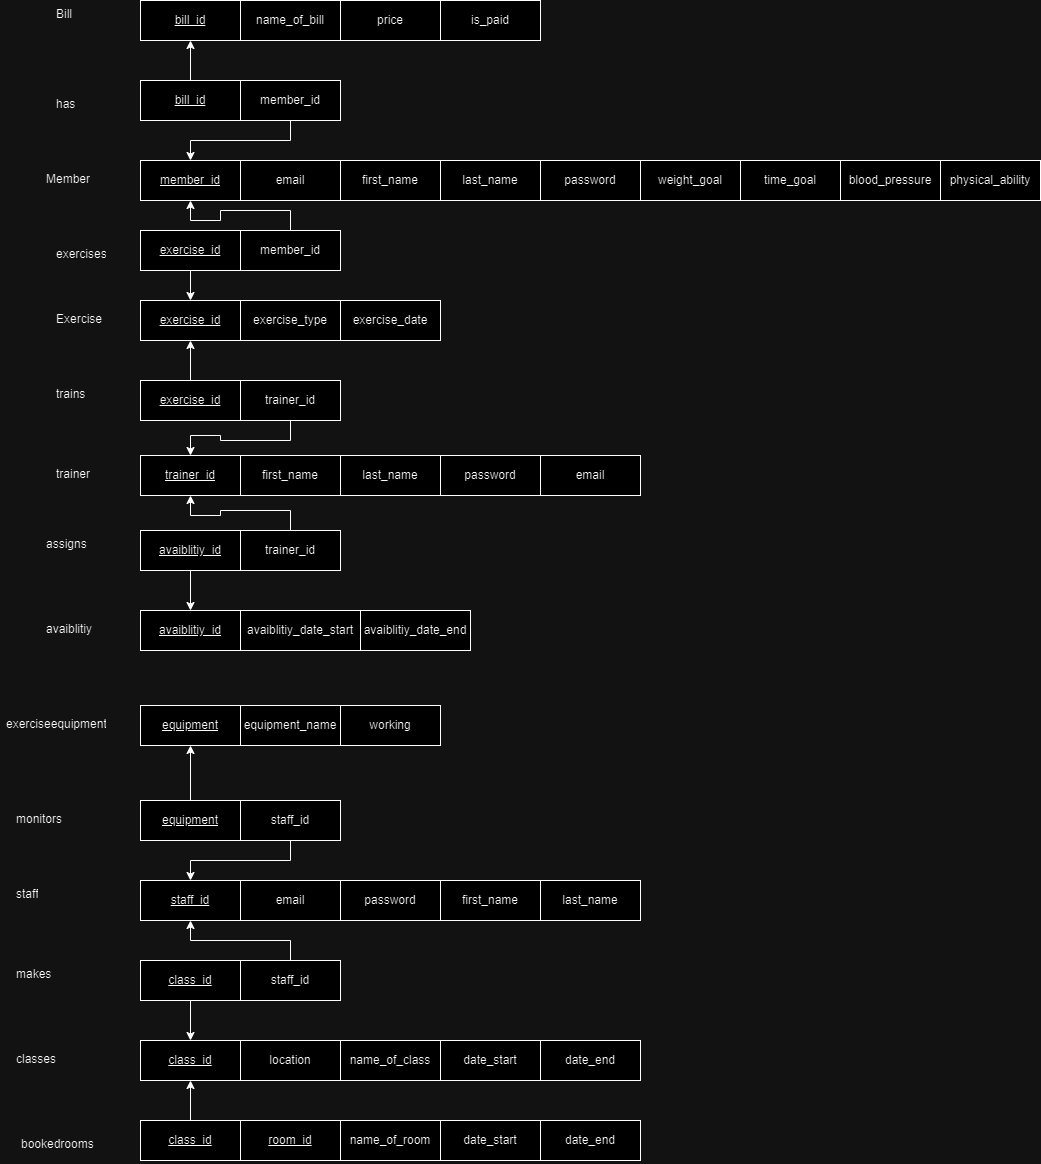

The diagram above was exported from draw.io. Its source (the exported page's mxGraphModel, read from the mxfile embedded in the PNG):
<mxGraphModel dx="1371" dy="1655" grid="1" gridSize="10" guides="1" tooltips="1" connect="1" arrows="1" fold="1" page="1" pageScale="1" pageWidth="850" pageHeight="1100" math="0" shadow="0">
  <root>
    <mxCell id="0" />
    <mxCell id="1" parent="0" />
    <mxCell id="F5P_uroOsm6jD2lfCEP9-1" value="&lt;u&gt;member_id&lt;/u&gt;" style="whiteSpace=wrap;html=1;align=center;" vertex="1" parent="1">
      <mxGeometry x="130" y="130" width="100" height="40" as="geometry" />
    </mxCell>
    <mxCell id="F5P_uroOsm6jD2lfCEP9-2" value="email" style="whiteSpace=wrap;html=1;align=center;" vertex="1" parent="1">
      <mxGeometry x="230" y="130" width="100" height="40" as="geometry" />
    </mxCell>
    <mxCell id="F5P_uroOsm6jD2lfCEP9-3" value="Member" style="text;strokeColor=none;fillColor=none;spacingLeft=4;spacingRight=4;overflow=hidden;rotatable=0;points=[[0,0.5],[1,0.5]];portConstraint=eastwest;fontSize=12;whiteSpace=wrap;html=1;" vertex="1" parent="1">
      <mxGeometry x="30" y="135" width="60" height="35" as="geometry" />
    </mxCell>
    <mxCell id="F5P_uroOsm6jD2lfCEP9-4" value="first_name" style="whiteSpace=wrap;html=1;align=center;" vertex="1" parent="1">
      <mxGeometry x="330" y="130" width="100" height="40" as="geometry" />
    </mxCell>
    <mxCell id="F5P_uroOsm6jD2lfCEP9-5" value="last_name" style="whiteSpace=wrap;html=1;align=center;" vertex="1" parent="1">
      <mxGeometry x="430" y="130" width="100" height="40" as="geometry" />
    </mxCell>
    <mxCell id="F5P_uroOsm6jD2lfCEP9-6" value="password" style="whiteSpace=wrap;html=1;align=center;" vertex="1" parent="1">
      <mxGeometry x="530" y="130" width="100" height="40" as="geometry" />
    </mxCell>
    <mxCell id="F5P_uroOsm6jD2lfCEP9-7" value="weight_goal" style="whiteSpace=wrap;html=1;align=center;" vertex="1" parent="1">
      <mxGeometry x="630" y="130" width="100" height="40" as="geometry" />
    </mxCell>
    <mxCell id="F5P_uroOsm6jD2lfCEP9-8" value="time_goal" style="whiteSpace=wrap;html=1;align=center;" vertex="1" parent="1">
      <mxGeometry x="730" y="130" width="100" height="40" as="geometry" />
    </mxCell>
    <mxCell id="F5P_uroOsm6jD2lfCEP9-9" value="blood_pressure" style="whiteSpace=wrap;html=1;align=center;" vertex="1" parent="1">
      <mxGeometry x="830" y="130" width="100" height="40" as="geometry" />
    </mxCell>
    <mxCell id="F5P_uroOsm6jD2lfCEP9-10" value="physical_ability" style="whiteSpace=wrap;html=1;align=center;" vertex="1" parent="1">
      <mxGeometry x="930" y="130" width="100" height="40" as="geometry" />
    </mxCell>
    <mxCell id="F5P_uroOsm6jD2lfCEP9-11" value="Bill" style="text;strokeColor=none;fillColor=none;spacingLeft=4;spacingRight=4;overflow=hidden;rotatable=0;points=[[0,0.5],[1,0.5]];portConstraint=eastwest;fontSize=12;whiteSpace=wrap;html=1;" vertex="1" parent="1">
      <mxGeometry x="40" y="-30" width="40" height="30" as="geometry" />
    </mxCell>
    <mxCell id="F5P_uroOsm6jD2lfCEP9-13" value="&lt;u&gt;bill_id&lt;/u&gt;" style="whiteSpace=wrap;html=1;align=center;" vertex="1" parent="1">
      <mxGeometry x="130" y="-30" width="100" height="40" as="geometry" />
    </mxCell>
    <mxCell id="F5P_uroOsm6jD2lfCEP9-14" value="name_of_bill" style="whiteSpace=wrap;html=1;align=center;" vertex="1" parent="1">
      <mxGeometry x="230" y="-30" width="100" height="40" as="geometry" />
    </mxCell>
    <mxCell id="F5P_uroOsm6jD2lfCEP9-17" value="price" style="whiteSpace=wrap;html=1;align=center;" vertex="1" parent="1">
      <mxGeometry x="330" y="-30" width="100" height="40" as="geometry" />
    </mxCell>
    <mxCell id="F5P_uroOsm6jD2lfCEP9-18" value="is_paid" style="whiteSpace=wrap;html=1;align=center;" vertex="1" parent="1">
      <mxGeometry x="430" y="-30" width="100" height="40" as="geometry" />
    </mxCell>
    <mxCell id="F5P_uroOsm6jD2lfCEP9-21" value="Exercise" style="text;strokeColor=none;fillColor=none;spacingLeft=4;spacingRight=4;overflow=hidden;rotatable=0;points=[[0,0.5],[1,0.5]];portConstraint=eastwest;fontSize=12;whiteSpace=wrap;html=1;" vertex="1" parent="1">
      <mxGeometry x="40" y="275" width="60" height="30" as="geometry" />
    </mxCell>
    <mxCell id="F5P_uroOsm6jD2lfCEP9-22" value="&lt;u&gt;exercise_id&lt;/u&gt;" style="whiteSpace=wrap;html=1;align=center;" vertex="1" parent="1">
      <mxGeometry x="130" y="270" width="100" height="40" as="geometry" />
    </mxCell>
    <mxCell id="F5P_uroOsm6jD2lfCEP9-23" value="exercise_type" style="whiteSpace=wrap;html=1;align=center;" vertex="1" parent="1">
      <mxGeometry x="230" y="270" width="100" height="40" as="geometry" />
    </mxCell>
    <mxCell id="F5P_uroOsm6jD2lfCEP9-24" value="exercise_date" style="whiteSpace=wrap;html=1;align=center;" vertex="1" parent="1">
      <mxGeometry x="330" y="270" width="100" height="40" as="geometry" />
    </mxCell>
    <mxCell id="F5P_uroOsm6jD2lfCEP9-32" style="edgeStyle=orthogonalEdgeStyle;rounded=0;orthogonalLoop=1;jettySize=auto;html=1;entryX=0.5;entryY=1;entryDx=0;entryDy=0;" edge="1" parent="1" source="F5P_uroOsm6jD2lfCEP9-26" target="F5P_uroOsm6jD2lfCEP9-13">
      <mxGeometry relative="1" as="geometry" />
    </mxCell>
    <mxCell id="F5P_uroOsm6jD2lfCEP9-26" value="&lt;u&gt;bill_id&lt;/u&gt;" style="whiteSpace=wrap;html=1;align=center;" vertex="1" parent="1">
      <mxGeometry x="130" y="50" width="100" height="40" as="geometry" />
    </mxCell>
    <mxCell id="F5P_uroOsm6jD2lfCEP9-33" style="edgeStyle=orthogonalEdgeStyle;rounded=0;orthogonalLoop=1;jettySize=auto;html=1;entryX=0.5;entryY=0;entryDx=0;entryDy=0;" edge="1" parent="1" source="F5P_uroOsm6jD2lfCEP9-27" target="F5P_uroOsm6jD2lfCEP9-1">
      <mxGeometry relative="1" as="geometry" />
    </mxCell>
    <mxCell id="F5P_uroOsm6jD2lfCEP9-27" value="member_id" style="whiteSpace=wrap;html=1;align=center;" vertex="1" parent="1">
      <mxGeometry x="230" y="50" width="100" height="40" as="geometry" />
    </mxCell>
    <mxCell id="F5P_uroOsm6jD2lfCEP9-28" value="has" style="text;strokeColor=none;fillColor=none;spacingLeft=4;spacingRight=4;overflow=hidden;rotatable=0;points=[[0,0.5],[1,0.5]];portConstraint=eastwest;fontSize=12;whiteSpace=wrap;html=1;" vertex="1" parent="1">
      <mxGeometry x="40" y="60" width="40" height="30" as="geometry" />
    </mxCell>
    <mxCell id="F5P_uroOsm6jD2lfCEP9-31" value="exercises" style="text;strokeColor=none;fillColor=none;spacingLeft=4;spacingRight=4;overflow=hidden;rotatable=0;points=[[0,0.5],[1,0.5]];portConstraint=eastwest;fontSize=12;whiteSpace=wrap;html=1;" vertex="1" parent="1">
      <mxGeometry x="40" y="210" width="60" height="30" as="geometry" />
    </mxCell>
    <mxCell id="F5P_uroOsm6jD2lfCEP9-41" style="edgeStyle=orthogonalEdgeStyle;rounded=0;orthogonalLoop=1;jettySize=auto;html=1;" edge="1" parent="1" source="F5P_uroOsm6jD2lfCEP9-34" target="F5P_uroOsm6jD2lfCEP9-22">
      <mxGeometry relative="1" as="geometry" />
    </mxCell>
    <mxCell id="F5P_uroOsm6jD2lfCEP9-34" value="exercise_id" style="whiteSpace=wrap;html=1;align=center;fontStyle=4" vertex="1" parent="1">
      <mxGeometry x="130" y="200" width="100" height="40" as="geometry" />
    </mxCell>
    <mxCell id="F5P_uroOsm6jD2lfCEP9-37" style="edgeStyle=orthogonalEdgeStyle;rounded=0;orthogonalLoop=1;jettySize=auto;html=1;entryX=0.5;entryY=1;entryDx=0;entryDy=0;" edge="1" parent="1" source="F5P_uroOsm6jD2lfCEP9-35" target="F5P_uroOsm6jD2lfCEP9-1">
      <mxGeometry relative="1" as="geometry" />
    </mxCell>
    <mxCell id="F5P_uroOsm6jD2lfCEP9-35" value="member_id" style="whiteSpace=wrap;html=1;align=center;" vertex="1" parent="1">
      <mxGeometry x="230" y="200" width="100" height="40" as="geometry" />
    </mxCell>
    <mxCell id="F5P_uroOsm6jD2lfCEP9-38" value="trains" style="text;strokeColor=none;fillColor=none;spacingLeft=4;spacingRight=4;overflow=hidden;rotatable=0;points=[[0,0.5],[1,0.5]];portConstraint=eastwest;fontSize=12;whiteSpace=wrap;html=1;" vertex="1" parent="1">
      <mxGeometry x="40" y="350" width="40" height="30" as="geometry" />
    </mxCell>
    <mxCell id="F5P_uroOsm6jD2lfCEP9-42" style="edgeStyle=orthogonalEdgeStyle;rounded=0;orthogonalLoop=1;jettySize=auto;html=1;entryX=0.5;entryY=1;entryDx=0;entryDy=0;" edge="1" parent="1" source="F5P_uroOsm6jD2lfCEP9-39" target="F5P_uroOsm6jD2lfCEP9-22">
      <mxGeometry relative="1" as="geometry" />
    </mxCell>
    <mxCell id="F5P_uroOsm6jD2lfCEP9-39" value="&lt;u&gt;exercise_id&lt;/u&gt;" style="whiteSpace=wrap;html=1;align=center;" vertex="1" parent="1">
      <mxGeometry x="130" y="350" width="100" height="40" as="geometry" />
    </mxCell>
    <mxCell id="F5P_uroOsm6jD2lfCEP9-49" style="edgeStyle=orthogonalEdgeStyle;rounded=0;orthogonalLoop=1;jettySize=auto;html=1;entryX=0.5;entryY=0;entryDx=0;entryDy=0;" edge="1" parent="1" source="F5P_uroOsm6jD2lfCEP9-40" target="F5P_uroOsm6jD2lfCEP9-44">
      <mxGeometry relative="1" as="geometry" />
    </mxCell>
    <mxCell id="F5P_uroOsm6jD2lfCEP9-40" value="trainer_id" style="whiteSpace=wrap;html=1;align=center;" vertex="1" parent="1">
      <mxGeometry x="230" y="350" width="100" height="40" as="geometry" />
    </mxCell>
    <mxCell id="F5P_uroOsm6jD2lfCEP9-43" value="trainer" style="text;strokeColor=none;fillColor=none;spacingLeft=4;spacingRight=4;overflow=hidden;rotatable=0;points=[[0,0.5],[1,0.5]];portConstraint=eastwest;fontSize=12;whiteSpace=wrap;html=1;" vertex="1" parent="1">
      <mxGeometry x="40" y="430" width="50" height="30" as="geometry" />
    </mxCell>
    <mxCell id="F5P_uroOsm6jD2lfCEP9-44" value="trainer_id" style="whiteSpace=wrap;html=1;align=center;fontStyle=4" vertex="1" parent="1">
      <mxGeometry x="130" y="425" width="100" height="40" as="geometry" />
    </mxCell>
    <mxCell id="F5P_uroOsm6jD2lfCEP9-45" value="first_name" style="whiteSpace=wrap;html=1;align=center;" vertex="1" parent="1">
      <mxGeometry x="230" y="425" width="100" height="40" as="geometry" />
    </mxCell>
    <mxCell id="F5P_uroOsm6jD2lfCEP9-46" value="last_name" style="whiteSpace=wrap;html=1;align=center;" vertex="1" parent="1">
      <mxGeometry x="330" y="425" width="100" height="40" as="geometry" />
    </mxCell>
    <mxCell id="F5P_uroOsm6jD2lfCEP9-47" value="password" style="whiteSpace=wrap;html=1;align=center;" vertex="1" parent="1">
      <mxGeometry x="430" y="425" width="100" height="40" as="geometry" />
    </mxCell>
    <mxCell id="F5P_uroOsm6jD2lfCEP9-48" value="email" style="whiteSpace=wrap;html=1;align=center;" vertex="1" parent="1">
      <mxGeometry x="530" y="425" width="100" height="40" as="geometry" />
    </mxCell>
    <mxCell id="F5P_uroOsm6jD2lfCEP9-50" value="assigns" style="text;strokeColor=none;fillColor=none;spacingLeft=4;spacingRight=4;overflow=hidden;rotatable=0;points=[[0,0.5],[1,0.5]];portConstraint=eastwest;fontSize=12;whiteSpace=wrap;html=1;" vertex="1" parent="1">
      <mxGeometry x="30" y="500" width="70" height="30" as="geometry" />
    </mxCell>
    <mxCell id="F5P_uroOsm6jD2lfCEP9-57" style="edgeStyle=orthogonalEdgeStyle;rounded=0;orthogonalLoop=1;jettySize=auto;html=1;entryX=0.5;entryY=0;entryDx=0;entryDy=0;" edge="1" parent="1" source="F5P_uroOsm6jD2lfCEP9-51" target="F5P_uroOsm6jD2lfCEP9-54">
      <mxGeometry relative="1" as="geometry" />
    </mxCell>
    <mxCell id="F5P_uroOsm6jD2lfCEP9-51" value="&lt;u&gt;avaiblitiy_id&lt;/u&gt;" style="whiteSpace=wrap;html=1;align=center;" vertex="1" parent="1">
      <mxGeometry x="130" y="500" width="100" height="40" as="geometry" />
    </mxCell>
    <mxCell id="F5P_uroOsm6jD2lfCEP9-53" style="edgeStyle=orthogonalEdgeStyle;rounded=0;orthogonalLoop=1;jettySize=auto;html=1;entryX=0.5;entryY=1;entryDx=0;entryDy=0;" edge="1" parent="1" source="F5P_uroOsm6jD2lfCEP9-52" target="F5P_uroOsm6jD2lfCEP9-44">
      <mxGeometry relative="1" as="geometry" />
    </mxCell>
    <mxCell id="F5P_uroOsm6jD2lfCEP9-52" value="trainer_id" style="whiteSpace=wrap;html=1;align=center;" vertex="1" parent="1">
      <mxGeometry x="230" y="500" width="100" height="40" as="geometry" />
    </mxCell>
    <mxCell id="F5P_uroOsm6jD2lfCEP9-54" value="avaiblitiy_id" style="whiteSpace=wrap;html=1;align=center;fontStyle=4" vertex="1" parent="1">
      <mxGeometry x="130" y="580" width="100" height="40" as="geometry" />
    </mxCell>
    <mxCell id="F5P_uroOsm6jD2lfCEP9-55" value="avaiblitiy_date_start" style="whiteSpace=wrap;html=1;align=center;" vertex="1" parent="1">
      <mxGeometry x="230" y="580" width="120" height="40" as="geometry" />
    </mxCell>
    <mxCell id="F5P_uroOsm6jD2lfCEP9-56" value="avaiblitiy_date_end" style="whiteSpace=wrap;html=1;align=center;" vertex="1" parent="1">
      <mxGeometry x="350" y="580" width="110" height="40" as="geometry" />
    </mxCell>
    <mxCell id="F5P_uroOsm6jD2lfCEP9-58" value="avaiblitiy" style="text;strokeColor=none;fillColor=none;spacingLeft=4;spacingRight=4;overflow=hidden;rotatable=0;points=[[0,0.5],[1,0.5]];portConstraint=eastwest;fontSize=12;whiteSpace=wrap;html=1;" vertex="1" parent="1">
      <mxGeometry x="30" y="585" width="60" height="30" as="geometry" />
    </mxCell>
    <mxCell id="F5P_uroOsm6jD2lfCEP9-59" value="exerciseequipment" style="text;strokeColor=none;fillColor=none;spacingLeft=4;spacingRight=4;overflow=hidden;rotatable=0;points=[[0,0.5],[1,0.5]];portConstraint=eastwest;fontSize=12;whiteSpace=wrap;html=1;" vertex="1" parent="1">
      <mxGeometry x="-10" y="680" width="110" height="30" as="geometry" />
    </mxCell>
    <mxCell id="F5P_uroOsm6jD2lfCEP9-60" value="equipment" style="whiteSpace=wrap;html=1;align=center;fontStyle=4" vertex="1" parent="1">
      <mxGeometry x="130" y="675" width="100" height="40" as="geometry" />
    </mxCell>
    <mxCell id="F5P_uroOsm6jD2lfCEP9-61" value="equipment_name" style="whiteSpace=wrap;html=1;align=center;" vertex="1" parent="1">
      <mxGeometry x="230" y="675" width="100" height="40" as="geometry" />
    </mxCell>
    <mxCell id="F5P_uroOsm6jD2lfCEP9-62" value="working" style="whiteSpace=wrap;html=1;align=center;" vertex="1" parent="1">
      <mxGeometry x="330" y="675" width="100" height="40" as="geometry" />
    </mxCell>
    <mxCell id="F5P_uroOsm6jD2lfCEP9-65" style="edgeStyle=orthogonalEdgeStyle;rounded=0;orthogonalLoop=1;jettySize=auto;html=1;entryX=0.5;entryY=1;entryDx=0;entryDy=0;" edge="1" parent="1" source="F5P_uroOsm6jD2lfCEP9-63" target="F5P_uroOsm6jD2lfCEP9-60">
      <mxGeometry relative="1" as="geometry" />
    </mxCell>
    <mxCell id="F5P_uroOsm6jD2lfCEP9-63" value="equipment" style="whiteSpace=wrap;html=1;align=center;fontStyle=4" vertex="1" parent="1">
      <mxGeometry x="130" y="770" width="100" height="40" as="geometry" />
    </mxCell>
    <mxCell id="F5P_uroOsm6jD2lfCEP9-70" style="edgeStyle=orthogonalEdgeStyle;rounded=0;orthogonalLoop=1;jettySize=auto;html=1;entryX=0.5;entryY=0;entryDx=0;entryDy=0;" edge="1" parent="1" source="F5P_uroOsm6jD2lfCEP9-64" target="F5P_uroOsm6jD2lfCEP9-68">
      <mxGeometry relative="1" as="geometry" />
    </mxCell>
    <mxCell id="F5P_uroOsm6jD2lfCEP9-64" value="staff_id" style="whiteSpace=wrap;html=1;align=center;" vertex="1" parent="1">
      <mxGeometry x="230" y="770" width="100" height="40" as="geometry" />
    </mxCell>
    <mxCell id="F5P_uroOsm6jD2lfCEP9-66" value="monitors" style="text;strokeColor=none;fillColor=none;spacingLeft=4;spacingRight=4;overflow=hidden;rotatable=0;points=[[0,0.5],[1,0.5]];portConstraint=eastwest;fontSize=12;whiteSpace=wrap;html=1;" vertex="1" parent="1">
      <mxGeometry y="775" width="80" height="30" as="geometry" />
    </mxCell>
    <mxCell id="F5P_uroOsm6jD2lfCEP9-67" value="staff" style="text;strokeColor=none;fillColor=none;spacingLeft=4;spacingRight=4;overflow=hidden;rotatable=0;points=[[0,0.5],[1,0.5]];portConstraint=eastwest;fontSize=12;whiteSpace=wrap;html=1;" vertex="1" parent="1">
      <mxGeometry y="850" width="40" height="30" as="geometry" />
    </mxCell>
    <mxCell id="F5P_uroOsm6jD2lfCEP9-68" value="staff_id" style="whiteSpace=wrap;html=1;align=center;fontStyle=4" vertex="1" parent="1">
      <mxGeometry x="130" y="850" width="100" height="40" as="geometry" />
    </mxCell>
    <mxCell id="F5P_uroOsm6jD2lfCEP9-69" value="email" style="whiteSpace=wrap;html=1;align=center;" vertex="1" parent="1">
      <mxGeometry x="230" y="850" width="100" height="40" as="geometry" />
    </mxCell>
    <mxCell id="F5P_uroOsm6jD2lfCEP9-71" value="password" style="whiteSpace=wrap;html=1;align=center;" vertex="1" parent="1">
      <mxGeometry x="330" y="850" width="100" height="40" as="geometry" />
    </mxCell>
    <mxCell id="F5P_uroOsm6jD2lfCEP9-72" value="first_name" style="whiteSpace=wrap;html=1;align=center;" vertex="1" parent="1">
      <mxGeometry x="430" y="850" width="100" height="40" as="geometry" />
    </mxCell>
    <mxCell id="F5P_uroOsm6jD2lfCEP9-73" value="last_name" style="whiteSpace=wrap;html=1;align=center;" vertex="1" parent="1">
      <mxGeometry x="530" y="850" width="100" height="40" as="geometry" />
    </mxCell>
    <mxCell id="F5P_uroOsm6jD2lfCEP9-74" value="makes" style="text;strokeColor=none;fillColor=none;spacingLeft=4;spacingRight=4;overflow=hidden;rotatable=0;points=[[0,0.5],[1,0.5]];portConstraint=eastwest;fontSize=12;whiteSpace=wrap;html=1;" vertex="1" parent="1">
      <mxGeometry y="930" width="50" height="30" as="geometry" />
    </mxCell>
    <mxCell id="F5P_uroOsm6jD2lfCEP9-79" style="edgeStyle=orthogonalEdgeStyle;rounded=0;orthogonalLoop=1;jettySize=auto;html=1;entryX=0.5;entryY=0;entryDx=0;entryDy=0;" edge="1" parent="1" source="F5P_uroOsm6jD2lfCEP9-75" target="F5P_uroOsm6jD2lfCEP9-78">
      <mxGeometry relative="1" as="geometry" />
    </mxCell>
    <mxCell id="F5P_uroOsm6jD2lfCEP9-75" value="class_id" style="whiteSpace=wrap;html=1;align=center;fontStyle=4" vertex="1" parent="1">
      <mxGeometry x="130" y="930" width="100" height="40" as="geometry" />
    </mxCell>
    <mxCell id="F5P_uroOsm6jD2lfCEP9-77" style="edgeStyle=orthogonalEdgeStyle;rounded=0;orthogonalLoop=1;jettySize=auto;html=1;entryX=0.5;entryY=1;entryDx=0;entryDy=0;" edge="1" parent="1" source="F5P_uroOsm6jD2lfCEP9-76" target="F5P_uroOsm6jD2lfCEP9-68">
      <mxGeometry relative="1" as="geometry" />
    </mxCell>
    <mxCell id="F5P_uroOsm6jD2lfCEP9-76" value="staff_id" style="whiteSpace=wrap;html=1;align=center;" vertex="1" parent="1">
      <mxGeometry x="230" y="930" width="100" height="40" as="geometry" />
    </mxCell>
    <mxCell id="F5P_uroOsm6jD2lfCEP9-78" value="class_id" style="whiteSpace=wrap;html=1;align=center;fontStyle=4" vertex="1" parent="1">
      <mxGeometry x="130" y="1010" width="100" height="40" as="geometry" />
    </mxCell>
    <mxCell id="F5P_uroOsm6jD2lfCEP9-80" value="location" style="whiteSpace=wrap;html=1;align=center;" vertex="1" parent="1">
      <mxGeometry x="230" y="1010" width="100" height="40" as="geometry" />
    </mxCell>
    <mxCell id="F5P_uroOsm6jD2lfCEP9-81" value="name_of_class" style="whiteSpace=wrap;html=1;align=center;" vertex="1" parent="1">
      <mxGeometry x="330" y="1010" width="100" height="40" as="geometry" />
    </mxCell>
    <mxCell id="F5P_uroOsm6jD2lfCEP9-82" value="classes" style="text;strokeColor=none;fillColor=none;spacingLeft=4;spacingRight=4;overflow=hidden;rotatable=0;points=[[0,0.5],[1,0.5]];portConstraint=eastwest;fontSize=12;whiteSpace=wrap;html=1;" vertex="1" parent="1">
      <mxGeometry y="1015" width="70" height="30" as="geometry" />
    </mxCell>
    <mxCell id="F5P_uroOsm6jD2lfCEP9-83" value="date_start" style="whiteSpace=wrap;html=1;align=center;" vertex="1" parent="1">
      <mxGeometry x="430" y="1010" width="100" height="40" as="geometry" />
    </mxCell>
    <mxCell id="F5P_uroOsm6jD2lfCEP9-84" value="date_end" style="whiteSpace=wrap;html=1;align=center;" vertex="1" parent="1">
      <mxGeometry x="530" y="1010" width="100" height="40" as="geometry" />
    </mxCell>
    <mxCell id="F5P_uroOsm6jD2lfCEP9-86" value="bookedrooms" style="text;strokeColor=none;fillColor=none;spacingLeft=4;spacingRight=4;overflow=hidden;rotatable=0;points=[[0,0.5],[1,0.5]];portConstraint=eastwest;fontSize=12;whiteSpace=wrap;html=1;" vertex="1" parent="1">
      <mxGeometry x="5" y="1100" width="85" height="30" as="geometry" />
    </mxCell>
    <mxCell id="F5P_uroOsm6jD2lfCEP9-89" style="edgeStyle=orthogonalEdgeStyle;rounded=0;orthogonalLoop=1;jettySize=auto;html=1;entryX=0.5;entryY=1;entryDx=0;entryDy=0;" edge="1" parent="1" source="F5P_uroOsm6jD2lfCEP9-87" target="F5P_uroOsm6jD2lfCEP9-78">
      <mxGeometry relative="1" as="geometry" />
    </mxCell>
    <mxCell id="F5P_uroOsm6jD2lfCEP9-87" value="class_id" style="whiteSpace=wrap;html=1;align=center;fontStyle=4" vertex="1" parent="1">
      <mxGeometry x="130" y="1090" width="100" height="40" as="geometry" />
    </mxCell>
    <mxCell id="F5P_uroOsm6jD2lfCEP9-88" value="room_id" style="whiteSpace=wrap;html=1;align=center;fontStyle=4" vertex="1" parent="1">
      <mxGeometry x="230" y="1090" width="100" height="40" as="geometry" />
    </mxCell>
    <mxCell id="F5P_uroOsm6jD2lfCEP9-90" value="name_of_room" style="whiteSpace=wrap;html=1;align=center;" vertex="1" parent="1">
      <mxGeometry x="330" y="1090" width="100" height="40" as="geometry" />
    </mxCell>
    <mxCell id="F5P_uroOsm6jD2lfCEP9-91" value="date_start" style="whiteSpace=wrap;html=1;align=center;" vertex="1" parent="1">
      <mxGeometry x="430" y="1090" width="100" height="40" as="geometry" />
    </mxCell>
    <mxCell id="F5P_uroOsm6jD2lfCEP9-92" value="date_end" style="whiteSpace=wrap;html=1;align=center;" vertex="1" parent="1">
      <mxGeometry x="530" y="1090" width="100" height="40" as="geometry" />
    </mxCell>
  </root>
</mxGraphModel>